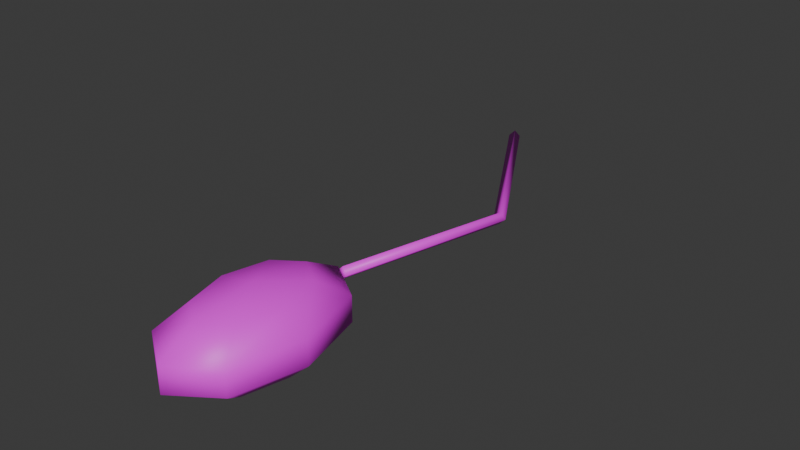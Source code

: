 # Source: Lab_Mouse.blend  (saved by Blender 5.2.45; exported with 4.5.12 LTS)
import bpy
from mathutils import Matrix  # noqa: F401  (used for matrix-valued properties, if any)

bpy.ops.wm.read_factory_settings(use_empty=True)
scene = bpy.context.scene
scene.name = 'Scene'

# ---- collections
col_collection = bpy.data.collections.new('Collection'); scene.collection.children.link(col_collection)

# ---- images (referenced by path relative to the original .blend; pixels are not part of the script)
import os
ASSET_DIR = os.environ.get("B2B_ASSET_DIR", "")  # directory of the original .blend (textures are referenced by path, not embedded)
HERE = os.path.dirname(os.path.abspath(__file__))  # packed textures are extracted next to this script under _unpacked/

def load_image(name, relpath, width, height, colorspace="sRGB"):
    """Load a texture the original file referenced (path relative to the .blend, or extracted next to this script)."""
    p = next((c for c in (os.path.join(HERE, relpath), os.path.join(ASSET_DIR, relpath)) if relpath and os.path.exists(c)), "")
    if p:
        img = bpy.data.images.load(p, check_existing=True)
        img.name = name
    else:  # same state as the original file: an image datablock whose file is absent (Cycles renders it pink)
        img = bpy.data.images.new(name, width, height)
        img.source = "FILE"
        img.filepath = "//" + (relpath or name)
    img.colorspace_settings.name = colorspace
    return img
img_plastic_beige_png = load_image('Plastic_Beige.png', 'Plastic_Beige.png', 1024, 1024, 'sRGB')
img_cable_grey_png = load_image('Cable_Grey.png', 'Cable_Grey.png', 1024, 1024, 'sRGB')

# ---- materials (node trees are filled in below, after node groups)
mat_plastic_beige = bpy.data.materials.new('Plastic_Beige')
mat_cable_grey = bpy.data.materials.new('Cable_Grey')

# ---- material node trees
mat_plastic_beige.use_nodes = True; mat_plastic_beige.node_tree.nodes.clear()
_N = mat_plastic_beige.node_tree.nodes; _L = mat_plastic_beige.node_tree.links
n0 = _N.new('ShaderNodeBsdfPrincipled'); n0.name = 'Principled BSDF'; n0.location = (-200, 100)
n0.inputs[10].default_value = 0.005
n1 = _N.new('ShaderNodeOutputMaterial'); n1.name = 'Material Output'; n1.location = (200, 100)
n2 = _N.new('ShaderNodeTexImage'); n2.name = 'Image Texture'; n2.location = (0, 0)
n2.image = img_plastic_beige_png
n2.interpolation = 'Closest'
_L.new(n0.outputs[0], n1.inputs[0])
_L.new(n2.outputs[0], n0.inputs[0])
n1.is_active_output = True
mat_cable_grey.use_nodes = True; mat_cable_grey.node_tree.nodes.clear()
_N = mat_cable_grey.node_tree.nodes; _L = mat_cable_grey.node_tree.links
n0 = _N.new('ShaderNodeBsdfPrincipled'); n0.name = 'Principled BSDF'; n0.location = (-200, 100)
n0.inputs[10].default_value = 0.005
n1 = _N.new('ShaderNodeOutputMaterial'); n1.name = 'Material Output'; n1.location = (200, 100)
n2 = _N.new('ShaderNodeTexImage'); n2.name = 'Image Texture'; n2.location = (0, 0)
n2.image = img_cable_grey_png
n2.interpolation = 'Closest'
_L.new(n0.outputs[0], n1.inputs[0])
_L.new(n2.outputs[0], n0.inputs[0])
n1.is_active_output = True

# ---- world
world_world = bpy.data.worlds.new('World'); scene.world = world_world
world_world.use_nodes = True; world_world.node_tree.nodes.clear()
_N = world_world.node_tree.nodes; _L = world_world.node_tree.links
n0 = _N.new('ShaderNodeOutputWorld'); n0.name = 'World Output'; n0.location = (200, 100)
n1 = _N.new('ShaderNodeBackground'); n1.name = 'Background'; n1.location = (-200, 100)
n1.inputs[0].default_value = (0.05088, 0.05088, 0.05088, 1.0)
_L.new(n1.outputs[0], n0.inputs[0])
n0.is_active_output = True
world_world.color = (0.05088, 0.05088, 0.05088)
world_world.sun_shadow_jitter_overblur = 0.0

# ---- meshes
me_lab_mouse = bpy.data.meshes.new('Lab_Mouse')
me_lab_mouse.from_pydata([(0.0, 0.0, 0.038), (0.01763, 0.0, 0.03418), (0.01247, 0.02078, 0.03418), (1.08e-18, 0.02939, 0.03418), (-0.01247, 0.02078, 0.03418), (-0.01763, 3.599e-18, 0.03418), (-0.01247, -0.02078, 0.03418), (-3.239e-18, -0.02939, 0.03418), (0.01247, -0.02078, 0.03418), (0.02853, 0.0, 0.02418), (0.02017, 0.03362, 0.02418), (1.747e-18, 0.04755, 0.02418), (-0.02017, 0.03362, 0.02418), (-0.02853, 5.824e-18, 0.02418), (-0.02017, -0.03362, 0.02418), (-5.241e-18, -0.04755, 0.02418), (0.02017, -0.03362, 0.02418), (0.02853, 0.0, 0.01182), (0.02017, 0.03362, 0.01182), (1.747e-18, 0.04755, 0.01182), (-0.02017, 0.03362, 0.01182), (-0.02853, 5.824e-18, 0.01182), (-0.02017, -0.03362, 0.01182), (-5.241e-18, -0.04755, 0.01182), (0.02017, -0.03362, 0.01182), (0.01763, 0.0, 0.00182), (0.01247, 0.02078, 0.00182), (1.08e-18, 0.02939, 0.00182), (-0.01247, 0.02078, 0.00182), (-0.01763, 3.599e-18, 0.00182), (-0.01247, -0.02078, 0.00182), (-3.239e-18, -0.02939, 0.00182), (0.01247, -0.02078, 0.00182), (0.0, 0.0, -0.002), (-0.002985, 0.0503, 0.02), (-2.956e-05, 0.0497, 0.01701), (0.002985, 0.0497, 0.02), (2.956e-05, 0.0503, 0.02299), (0.007089, 0.1493, 0.01008), (0.009977, 0.1498, 0.007009), (0.01291, 0.1507, 0.009922), (0.01002, 0.1502, 0.01299), (-0.05257, 0.2485, 0.005121), (-0.05004, 0.2498, 0.002005), (-0.04743, 0.2515, 0.004879), (-0.04996, 0.2502, 0.007995)], [], [(1, 2, 0), (2, 3, 0), (3, 4, 0), (4, 5, 0), (5, 6, 0), (6, 7, 0), (7, 8, 0), (8, 1, 0), (9, 10, 2, 1), (10, 11, 3, 2), (11, 12, 4, 3), (12, 13, 5, 4), (13, 14, 6, 5), (14, 15, 7, 6), (15, 16, 8, 7), (16, 9, 1, 8), (17, 18, 10, 9), (18, 19, 11, 10), (19, 20, 12, 11), (20, 21, 13, 12), (21, 22, 14, 13), (22, 23, 15, 14), (23, 24, 16, 15), (24, 17, 9, 16), (25, 26, 18, 17), (26, 27, 19, 18), (27, 28, 20, 19), (28, 29, 21, 20), (29, 30, 22, 21), (30, 31, 23, 22), (31, 32, 24, 23), (32, 25, 17, 24), (33, 26, 25), (33, 27, 26), (33, 28, 27), (33, 29, 28), (33, 30, 29), (33, 31, 30), (33, 32, 31), (33, 25, 32), (38, 39, 35, 34), (39, 40, 36, 35), (40, 41, 37, 36), (41, 38, 34, 37), (42, 43, 39, 38), (43, 44, 40, 39), (44, 45, 41, 40), (45, 42, 38, 41), (34, 35, 36, 37), (45, 44, 43, 42)])
me_lab_mouse.polygons.foreach_set('use_smooth', [True] * 50)
me_lab_mouse.polygons.foreach_set('material_index', [0, 0, 0, 0, 0, 0, 0, 0, 0, 0, 0, 0, 0, 0, 0, 0, 0, 0, 0, 0, 0, 0, 0, 0, 0, 0, 0, 0, 0, 0, 0, 0, 0, 0, 0, 0, 0, 0, 0, 0, 1, 1, 1, 1, 1, 1, 1, 1, 1, 1])
_uv = me_lab_mouse.uv_layers.new(name='UVMap')
_uv.uv.foreach_set('vector', [0.04408, 0.0, 0.03117, 0.05195, 0.0, 0.0, 0.03117, 0.05195, 2.699e-18, 0.07347, 0.0, 0.0, 2.699e-18, 0.07347, -0.03117, 0.05195, 0.0, 0.0, -0.03117, 0.05195, -0.04408, 8.998e-18, 0.0, 0.0, -0.04408, 8.998e-18, -0.03117, -0.05195, 0.0, 0.0, -0.03117, -0.05195, -8.098e-18, -0.07347, 0.0, 0.0, -8.098e-18, -0.07347, 0.03117, -0.05195, 0.0, 0.0, 0.03117, -0.05195, 0.04408, 0.0, 0.0, 0.0, 0.07133, 0.0, 0.05044, 0.08406, 0.03117, 0.05195, 0.04408, 0.0, 0.05044, 0.08406, 4.368e-18, 0.1189, 2.699e-18, 0.07347, 0.03117, 0.05195, 4.368e-18, 0.1189, -0.05044, 0.08406, -0.03117, 0.05195, 2.699e-18, 0.07347, -0.05044, 0.08406, -0.07133, 1.456e-17, -0.04408, 8.998e-18, -0.03117, 0.05195, -0.07133, 1.456e-17, -0.05044, -0.08406, -0.03117, -0.05195, -0.04408, 8.998e-18, -0.05044, -0.08406, -1.31e-17, -0.1189, -8.098e-18, -0.07347, -0.03117, -0.05195, -1.31e-17, -0.1189, 0.05044, -0.08406, 0.03117, -0.05195, -8.098e-18, -0.07347, 0.05044, -0.08406, 0.07133, 0.0, 0.04408, 0.0, 0.03117, -0.05195, 0.0, 0.02955, 0.08406, 0.02955, 0.08406, 0.06045, 0.0, 0.06045, -0.05044, 0.02955, -4.368e-18, 0.02955, -4.368e-18, 0.06045, -0.05044, 0.06045, -4.368e-18, 0.02955, 0.05044, 0.02955, 0.05044, 0.06045, -4.368e-18, 0.06045, -0.08406, 0.02955, -1.456e-17, 0.02955, -1.456e-17, 0.06045, -0.08406, 0.06045, -1.456e-17, 0.02955, 0.08406, 0.02955, 0.08406, 0.06045, -1.456e-17, 0.06045, -0.05044, 0.02955, -1.31e-17, 0.02955, -1.31e-17, 0.06045, -0.05044, 0.06045, -1.31e-17, 0.02955, 0.05044, 0.02955, 0.05044, 0.06045, -1.31e-17, 0.06045, -0.08406, 0.02955, 0.0, 0.02955, 0.0, 0.06045, -0.08406, 0.06045, 0.04408, 0.0, 0.03117, 0.05195, 0.05044, 0.08406, 0.07133, 0.0, 0.03117, 0.05195, 2.699e-18, 0.07347, 4.368e-18, 0.1189, 0.05044, 0.08406, 2.699e-18, 0.07347, -0.03117, 0.05195, -0.05044, 0.08406, 4.368e-18, 0.1189, -0.03117, 0.05195, -0.04408, 8.998e-18, -0.07133, 1.456e-17, -0.05044, 0.08406, -0.04408, 8.998e-18, -0.03117, -0.05195, -0.05044, -0.08406, -0.07133, 1.456e-17, -0.03117, -0.05195, -8.098e-18, -0.07347, -1.31e-17, -0.1189, -0.05044, -0.08406, -8.098e-18, -0.07347, 0.03117, -0.05195, 0.05044, -0.08406, -1.31e-17, -0.1189, 0.03117, -0.05195, 0.04408, 0.0, 0.07133, 0.0, 0.05044, -0.08406, 0.0, 0.0, 0.03117, 0.05195, 0.04408, 0.0, 0.0, 0.0, 2.699e-18, 0.07347, 0.03117, 0.05195, 0.0, 0.0, -0.03117, 0.05195, 2.699e-18, 0.07347, 0.0, 0.0, -0.04408, 8.998e-18, -0.03117, 0.05195, 0.0, 0.0, -0.03117, -0.05195, -0.04408, 8.998e-18, 0.0, 0.0, -8.098e-18, -0.07347, -0.03117, -0.05195, 0.0, 0.0, 0.03117, -0.05195, -8.098e-18, -0.07347, 0.0, 0.0, 0.04408, 0.0, 0.03117, -0.05195, -0.7464, 0.05039, -0.7488, 0.03504, -0.2485, 0.08507, -0.2515, 0.1, 0.7488, 0.03504, 0.7536, 0.04961, 0.2485, 0.1, 0.2485, 0.08507, 0.7536, 0.04961, 0.7512, 0.06496, 0.2515, 0.1149, 0.2485, 0.1, -0.7512, 0.06496, -0.7464, 0.05039, -0.2515, 0.1, -0.2515, 0.1149, -0.2629, 1.242, -0.2502, 1.249, 0.04988, 0.7488, 0.03545, 0.7464, -0.2502, 1.249, -0.2371, 1.258, 0.06455, 0.7536, 0.04988, 0.7488, -0.2371, 1.258, -0.2498, 1.251, 0.05012, 0.7512, 0.06455, 0.7536, -0.2498, 1.251, -0.2629, 1.242, 0.03545, 0.7464, 0.05012, 0.7512, -0.01493, 0.1, -0.0001478, 0.08507, 0.01493, 0.1, 0.0001478, 0.1149, 0.2498, 0.03997, 0.2371, 0.0244, 0.2502, 0.01003, 0.2629, 0.0256])
me_lab_mouse.materials.append(mat_plastic_beige)
me_lab_mouse.materials.append(mat_cable_grey)
me_lab_mouse.update()

# ---- objects
ob_lab_mouse = bpy.data.objects.new('Lab_Mouse', me_lab_mouse)

# ---- transforms, parenting, visibility, modifiers, constraints
ob_lab_mouse.location = (0.0, 0.0, 0.0)

# ---- collection membership
scene.collection.objects.link(ob_lab_mouse)

# ---- scene / render settings (as saved in the file)
scene.frame_start = 1; scene.frame_end = 250; scene.frame_set(1)
scene.render.engine = 'BLENDER_EEVEE_NEXT'
scene.render.bake_bias = 0.0
scene.render.bake_samples = 0
scene.render.compositor_device = 'GPU'
scene.eevee.use_volume_custom_range = False
scene.eevee.fast_gi_thickness_near = 0.1
scene.eevee.fast_gi_thickness_far = 0.0
scene.eevee.ray_tracing_options.screen_trace_thickness = 0.1
bpy.context.view_layer.update()

# ---- added for rendering (the .blend has no active camera and no usable light): camera, sun
cam_auto = bpy.data.cameras.new('AutoCamera')
cam_auto.lens = 50.0
cam_auto.sensor_width = 36.0
cam_auto.clip_end = 1000.0
ob_auto_camera = bpy.data.objects.new('AutoCamera', cam_auto)
scene.collection.objects.link(ob_auto_camera)
ob_auto_camera.location = (0.277078, -0.244926, 0.249279)
ob_auto_camera.rotation_euler = (1.09748, -7.21219e-08, 0.694738)
scene.camera = ob_auto_camera
light_auto_sun = bpy.data.lights.new('AutoSun', 'SUN')
light_auto_sun.energy = 3.0
light_auto_sun.angle = 0.0523599
ob_auto_sun = bpy.data.objects.new('AutoSun', light_auto_sun)
scene.collection.objects.link(ob_auto_sun)
ob_auto_sun.rotation_euler = (0.872665, 0.174533, 0.523599)
bpy.context.view_layer.update()
